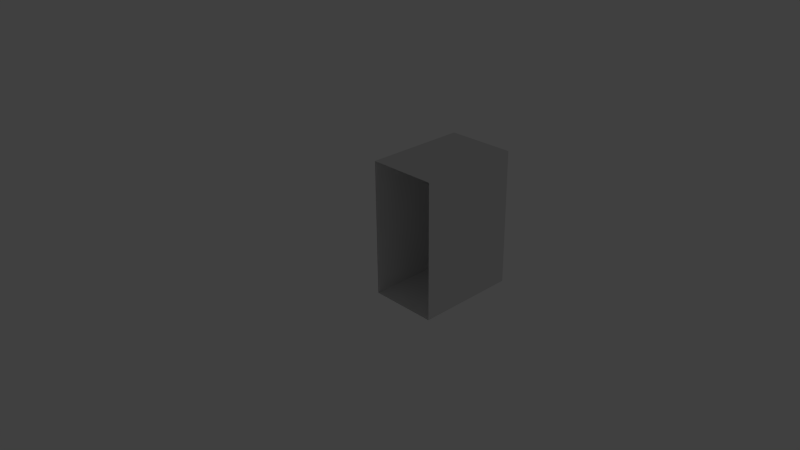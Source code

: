 # Source: element.blend  (saved by Blender 2.70.0; exported with 4.5.12 LTS)
import bpy
from mathutils import Matrix  # noqa: F401  (used for matrix-valued properties, if any)

bpy.ops.wm.read_factory_settings(use_empty=True)
scene = bpy.context.scene
scene.name = 'Scene'

# ---- collections
col_collection_1 = bpy.data.collections.new('Collection 1'); scene.collection.children.link(col_collection_1)
col_collection_1.hide_render = True
col_collection_1.hide_viewport = True
col_collection_3 = bpy.data.collections.new('Collection 3'); scene.collection.children.link(col_collection_3)
col_collection_3.hide_render = True
col_collection_3.hide_viewport = True
col_collection_6 = bpy.data.collections.new('Collection 6'); scene.collection.children.link(col_collection_6)
col_collection_6.hide_render = True
col_collection_6.hide_viewport = True
col_collection_16 = bpy.data.collections.new('Collection 16'); scene.collection.children.link(col_collection_16)

# ---- materials (node trees are filled in below, after node groups)
mat_material = bpy.data.materials.new('Material')
mat_material.alpha_threshold = 0.0
mat_material.use_transparent_shadow = False
mat_material.specular_color = (0.8, 0.8, 0.8)
mat_material.roughness = 0.5
mat_material.line_color = (0.0, 0.0, 0.0, 1.0)

# ---- material node trees

# ---- world
world_world = bpy.data.worlds.new('World'); scene.world = world_world
world_world.color = (0.05088, 0.05088, 0.05088)
world_world.use_sun_shadow = False
world_world.sun_shadow_jitter_overblur = 0.0
world_world.cycles.sampling_method = 'MANUAL'
world_world.cycles.sample_map_resolution = 256

# ---- cameras
cam_camera = bpy.data.cameras.new('Camera')
cam_camera.clip_end = 100.0
cam_camera.lens = 35.0
cam_camera.sensor_width = 32.0
cam_camera.sensor_height = 18.0
cam_camera.ortho_scale = 7.314
cam_camera.dof.focus_distance = 0.0
cam_camera.dof.aperture_fstop = 128.0

# ---- lights
light_lamp = bpy.data.lights.new('Lamp', 'POINT')
light_lamp.transmission_factor = 0.0
light_lamp.cutoff_distance = 30.0
light_lamp.energy = 100.0
light_lamp.shadow_buffer_clip_start = 1.001
light_lamp.shadow_soft_size = 0.1
light_lamp.shadow_maximum_resolution = 0.006
light_lamp.use_absolute_resolution = True
light_lamp.cycles.use_multiple_importance_sampling = False

# ---- meshes
me_cube_002 = bpy.data.meshes.new('Cube.002')
me_cube_002.from_pydata([(0.5, 0.5, 1.0), (0.5, 0.5, -1.0), (-0.5, 0.5, 1.0), (-0.5, 0.5, -1.0)], [], [(1, 3, 2, 0)])
me_cube_002.materials.append(mat_material)
me_cube_002.use_remesh_preserve_volume = False
me_cube_002.use_remesh_preserve_attributes = False
me_cube_002.use_mirror_vertex_groups = False
me_cube_002.update()
me_cube_003 = bpy.data.meshes.new('Cube.003')
me_cube_003.from_pydata([(0.5, 0.5, 1.0), (0.5, 0.5, -1.0), (-0.5, 0.5, 1.0), (-0.5, 0.5, -1.0), (0.5, 4.0, 1.0), (0.5, 4.0, -1.0), (-0.5, 4.0, 1.0), (-0.5, 4.0, -1.0)], [], [(3, 2, 6, 7), (6, 4, 5, 7), (1, 3, 7, 5), (2, 0, 4, 6), (0, 1, 5, 4)])
me_cube_003.materials.append(mat_material)
me_cube_003.use_remesh_preserve_volume = False
me_cube_003.use_remesh_preserve_attributes = False
me_cube_003.use_mirror_vertex_groups = False
me_cube_003.update()
me_cube_007 = bpy.data.meshes.new('Cube.007')
me_cube_007.from_pydata([(0.5, 0.5, 1.0), (0.5, 0.5, -1.0), (-0.5, 0.5, 1.0), (-0.5, 0.5, -1.0), (0.5, 2.0, 1.0), (0.5, 2.0, -1.0), (-0.5, 2.0, 1.0), (-0.5, 2.0, -1.0)], [], [(3, 2, 6, 7), (6, 4, 5, 7), (1, 3, 7, 5), (2, 0, 4, 6), (0, 1, 5, 4)])
me_cube_007.materials.append(mat_material)
me_cube_007.use_remesh_preserve_volume = False
me_cube_007.use_remesh_preserve_attributes = False
me_cube_007.use_mirror_vertex_groups = False
me_cube_007.update()

# ---- objects
ob_lamp = bpy.data.objects.new('Lamp', light_lamp)
ob_camera = bpy.data.objects.new('Camera', cam_camera)
ob_emptywall = bpy.data.objects.new('EmptyWall', me_cube_002)
ob_fullwall = bpy.data.objects.new('FullWall', me_cube_003)
ob_halfwall = bpy.data.objects.new('HalfWall', me_cube_007)

# ---- transforms, parenting, visibility, modifiers, constraints
ob_lamp.location = (4.076, 1.005, 5.904)
ob_lamp.rotation_euler = (0.6503, 0.05522, 1.866)
ob_lamp.lock_rotations_4d = False
ob_lamp.empty_display_type = 'ARROWS'
ob_lamp.color = (0.0, 0.0, 0.0, 0.0)
ob_lamp.lineart.crease_threshold = 0.0
ob_camera.location = (7.481, -6.508, 5.344)
ob_camera.rotation_euler = (1.109, 0.01082, 0.8149)
ob_camera.lock_rotations_4d = False
ob_camera.empty_display_type = 'ARROWS'
ob_camera.color = (0.0, 0.0, 0.0, 0.0)
ob_camera.display_type = 'WIRE'
ob_camera.lineart.crease_threshold = 0.0
ob_emptywall.location = (0.0, 0.0, 0.0)
ob_emptywall.lock_rotations_4d = False
ob_emptywall.empty_display_type = 'ARROWS'
ob_emptywall.lineart.crease_threshold = 0.0
ob_fullwall.location = (0.0, 0.0, 0.0)
ob_fullwall.lock_rotations_4d = False
ob_fullwall.empty_display_type = 'ARROWS'
ob_fullwall.lineart.crease_threshold = 0.0
ob_halfwall.location = (0.0, 0.0, 0.0)
ob_halfwall.lock_rotations_4d = False
ob_halfwall.empty_display_type = 'ARROWS'
ob_halfwall.lineart.crease_threshold = 0.0

# ---- collection membership
col_collection_1.objects.link(ob_lamp)
col_collection_1.objects.link(ob_camera)
col_collection_3.objects.link(ob_emptywall)
col_collection_6.objects.link(ob_fullwall)
col_collection_16.objects.link(ob_halfwall)

# ---- scene / render settings (as saved in the file)
scene.camera = ob_camera
scene.frame_start = 1; scene.frame_end = 250; scene.frame_set(1)
scene.render.engine = 'BLENDER_EEVEE_NEXT'
scene.render.resolution_percentage = 50
scene.render.dither_intensity = 0.0
scene.cycles.use_denoising = False
scene.cycles.samples = 10
scene.cycles.sampling_pattern = 'TABULATED_SOBOL'
scene.cycles.light_sampling_threshold = 0.0
scene.cycles.use_adaptive_sampling = False
scene.cycles.use_light_tree = False
scene.cycles.blur_glossy = 0.0
scene.cycles.volume_bounces = 1
scene.cycles.pixel_filter_type = 'GAUSSIAN'
scene.cycles.sample_clamp_indirect = 0.0
scene.view_settings.view_transform = 'Standard'
bpy.context.view_layer.update()
